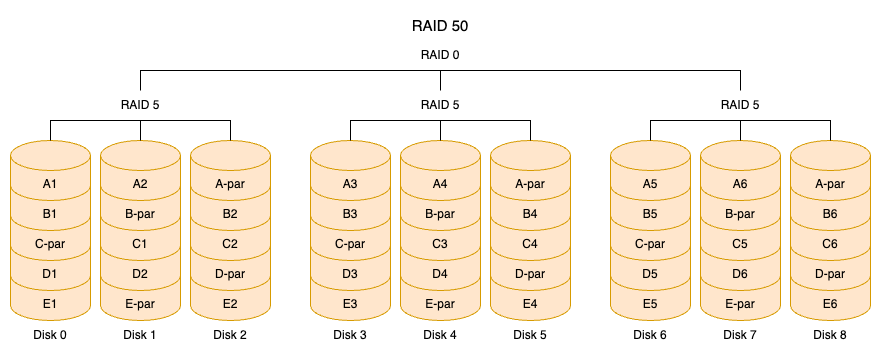

The diagram above was exported from draw.io. Its source (the exported page's mxGraphModel, read from the mxfile embedded in the PNG):
<mxGraphModel dx="1287" dy="1395" grid="1" gridSize="10" guides="1" tooltips="1" connect="1" arrows="1" fold="1" page="1" pageScale="1" pageWidth="850" pageHeight="1100" math="0" shadow="0">
  <root>
    <mxCell id="0" />
    <mxCell id="1" parent="0" />
    <mxCell id="2" value="E-par" style="shape=cylinder3;whiteSpace=wrap;html=1;boundedLbl=1;backgroundOutline=1;size=15;fillColor=#ffe6cc;strokeColor=#d79b00;" vertex="1" parent="1">
      <mxGeometry x="170" y="2920" width="80" height="60" as="geometry" />
    </mxCell>
    <mxCell id="3" value="E2" style="shape=cylinder3;whiteSpace=wrap;html=1;boundedLbl=1;backgroundOutline=1;size=15;fillColor=#ffe6cc;strokeColor=#d79b00;" vertex="1" parent="1">
      <mxGeometry x="260" y="2920" width="80" height="60" as="geometry" />
    </mxCell>
    <mxCell id="4" value="E1" style="shape=cylinder3;whiteSpace=wrap;html=1;boundedLbl=1;backgroundOutline=1;size=15;fillColor=#ffe6cc;strokeColor=#d79b00;" vertex="1" parent="1">
      <mxGeometry x="80" y="2920" width="80" height="60" as="geometry" />
    </mxCell>
    <mxCell id="5" value="D2" style="shape=cylinder3;whiteSpace=wrap;html=1;boundedLbl=1;backgroundOutline=1;size=15;fillColor=#ffe6cc;strokeColor=#d79b00;" vertex="1" parent="1">
      <mxGeometry x="170" y="2890" width="80" height="60" as="geometry" />
    </mxCell>
    <mxCell id="6" value="D-par" style="shape=cylinder3;whiteSpace=wrap;html=1;boundedLbl=1;backgroundOutline=1;size=15;fillColor=#ffe6cc;strokeColor=#d79b00;" vertex="1" parent="1">
      <mxGeometry x="260" y="2890" width="80" height="60" as="geometry" />
    </mxCell>
    <mxCell id="7" value="D1" style="shape=cylinder3;whiteSpace=wrap;html=1;boundedLbl=1;backgroundOutline=1;size=15;fillColor=#ffe6cc;strokeColor=#d79b00;" vertex="1" parent="1">
      <mxGeometry x="80" y="2890" width="80" height="60" as="geometry" />
    </mxCell>
    <mxCell id="8" value="C1" style="shape=cylinder3;whiteSpace=wrap;html=1;boundedLbl=1;backgroundOutline=1;size=15;fillColor=#ffe6cc;strokeColor=#d79b00;" vertex="1" parent="1">
      <mxGeometry x="170" y="2860" width="80" height="60" as="geometry" />
    </mxCell>
    <mxCell id="9" value="C2" style="shape=cylinder3;whiteSpace=wrap;html=1;boundedLbl=1;backgroundOutline=1;size=15;fillColor=#ffe6cc;strokeColor=#d79b00;" vertex="1" parent="1">
      <mxGeometry x="260" y="2860" width="80" height="60" as="geometry" />
    </mxCell>
    <mxCell id="10" value="C-par" style="shape=cylinder3;whiteSpace=wrap;html=1;boundedLbl=1;backgroundOutline=1;size=15;fillColor=#ffe6cc;strokeColor=#d79b00;" vertex="1" parent="1">
      <mxGeometry x="80" y="2860" width="80" height="60" as="geometry" />
    </mxCell>
    <mxCell id="11" value="B-par" style="shape=cylinder3;whiteSpace=wrap;html=1;boundedLbl=1;backgroundOutline=1;size=15;fillColor=#ffe6cc;strokeColor=#d79b00;" vertex="1" parent="1">
      <mxGeometry x="170" y="2830" width="80" height="60" as="geometry" />
    </mxCell>
    <mxCell id="12" value="B2" style="shape=cylinder3;whiteSpace=wrap;html=1;boundedLbl=1;backgroundOutline=1;size=15;fillColor=#ffe6cc;strokeColor=#d79b00;" vertex="1" parent="1">
      <mxGeometry x="260" y="2830" width="80" height="60" as="geometry" />
    </mxCell>
    <mxCell id="13" value="B1" style="shape=cylinder3;whiteSpace=wrap;html=1;boundedLbl=1;backgroundOutline=1;size=15;fillColor=#ffe6cc;strokeColor=#d79b00;" vertex="1" parent="1">
      <mxGeometry x="80" y="2830" width="80" height="60" as="geometry" />
    </mxCell>
    <mxCell id="14" value="A1" style="shape=cylinder3;whiteSpace=wrap;html=1;boundedLbl=1;backgroundOutline=1;size=15;fillColor=#ffe6cc;strokeColor=#d79b00;" vertex="1" parent="1">
      <mxGeometry x="80" y="2800" width="80" height="60" as="geometry" />
    </mxCell>
    <mxCell id="15" value="A2" style="shape=cylinder3;whiteSpace=wrap;html=1;boundedLbl=1;backgroundOutline=1;size=15;fillColor=#ffe6cc;strokeColor=#d79b00;" vertex="1" parent="1">
      <mxGeometry x="170" y="2800" width="80" height="60" as="geometry" />
    </mxCell>
    <mxCell id="16" value="A-par" style="shape=cylinder3;whiteSpace=wrap;html=1;boundedLbl=1;backgroundOutline=1;size=15;fillColor=#ffe6cc;strokeColor=#d79b00;" vertex="1" parent="1">
      <mxGeometry x="260" y="2800" width="80" height="60" as="geometry" />
    </mxCell>
    <mxCell id="17" value="E-par" style="shape=cylinder3;whiteSpace=wrap;html=1;boundedLbl=1;backgroundOutline=1;size=15;fillColor=#ffe6cc;strokeColor=#d79b00;" vertex="1" parent="1">
      <mxGeometry x="470" y="2920" width="80" height="60" as="geometry" />
    </mxCell>
    <mxCell id="18" value="E4" style="shape=cylinder3;whiteSpace=wrap;html=1;boundedLbl=1;backgroundOutline=1;size=15;fillColor=#ffe6cc;strokeColor=#d79b00;" vertex="1" parent="1">
      <mxGeometry x="560" y="2920" width="80" height="60" as="geometry" />
    </mxCell>
    <mxCell id="19" value="E3" style="shape=cylinder3;whiteSpace=wrap;html=1;boundedLbl=1;backgroundOutline=1;size=15;fillColor=#ffe6cc;strokeColor=#d79b00;" vertex="1" parent="1">
      <mxGeometry x="380" y="2920" width="80" height="60" as="geometry" />
    </mxCell>
    <mxCell id="20" value="D4" style="shape=cylinder3;whiteSpace=wrap;html=1;boundedLbl=1;backgroundOutline=1;size=15;fillColor=#ffe6cc;strokeColor=#d79b00;" vertex="1" parent="1">
      <mxGeometry x="470" y="2890" width="80" height="60" as="geometry" />
    </mxCell>
    <mxCell id="21" value="D-par" style="shape=cylinder3;whiteSpace=wrap;html=1;boundedLbl=1;backgroundOutline=1;size=15;fillColor=#ffe6cc;strokeColor=#d79b00;" vertex="1" parent="1">
      <mxGeometry x="560" y="2890" width="80" height="60" as="geometry" />
    </mxCell>
    <mxCell id="22" value="D3" style="shape=cylinder3;whiteSpace=wrap;html=1;boundedLbl=1;backgroundOutline=1;size=15;fillColor=#ffe6cc;strokeColor=#d79b00;" vertex="1" parent="1">
      <mxGeometry x="380" y="2890" width="80" height="60" as="geometry" />
    </mxCell>
    <mxCell id="23" value="C3" style="shape=cylinder3;whiteSpace=wrap;html=1;boundedLbl=1;backgroundOutline=1;size=15;fillColor=#ffe6cc;strokeColor=#d79b00;" vertex="1" parent="1">
      <mxGeometry x="470" y="2860" width="80" height="60" as="geometry" />
    </mxCell>
    <mxCell id="24" value="C4" style="shape=cylinder3;whiteSpace=wrap;html=1;boundedLbl=1;backgroundOutline=1;size=15;fillColor=#ffe6cc;strokeColor=#d79b00;" vertex="1" parent="1">
      <mxGeometry x="560" y="2860" width="80" height="60" as="geometry" />
    </mxCell>
    <mxCell id="25" value="C-par" style="shape=cylinder3;whiteSpace=wrap;html=1;boundedLbl=1;backgroundOutline=1;size=15;fillColor=#ffe6cc;strokeColor=#d79b00;" vertex="1" parent="1">
      <mxGeometry x="380" y="2860" width="80" height="60" as="geometry" />
    </mxCell>
    <mxCell id="26" value="B-par" style="shape=cylinder3;whiteSpace=wrap;html=1;boundedLbl=1;backgroundOutline=1;size=15;fillColor=#ffe6cc;strokeColor=#d79b00;" vertex="1" parent="1">
      <mxGeometry x="470" y="2830" width="80" height="60" as="geometry" />
    </mxCell>
    <mxCell id="27" value="B4" style="shape=cylinder3;whiteSpace=wrap;html=1;boundedLbl=1;backgroundOutline=1;size=15;fillColor=#ffe6cc;strokeColor=#d79b00;" vertex="1" parent="1">
      <mxGeometry x="560" y="2830" width="80" height="60" as="geometry" />
    </mxCell>
    <mxCell id="28" value="B3" style="shape=cylinder3;whiteSpace=wrap;html=1;boundedLbl=1;backgroundOutline=1;size=15;fillColor=#ffe6cc;strokeColor=#d79b00;" vertex="1" parent="1">
      <mxGeometry x="380" y="2830" width="80" height="60" as="geometry" />
    </mxCell>
    <mxCell id="29" value="A3" style="shape=cylinder3;whiteSpace=wrap;html=1;boundedLbl=1;backgroundOutline=1;size=15;fillColor=#ffe6cc;strokeColor=#d79b00;" vertex="1" parent="1">
      <mxGeometry x="380" y="2800" width="80" height="60" as="geometry" />
    </mxCell>
    <mxCell id="30" value="A4" style="shape=cylinder3;whiteSpace=wrap;html=1;boundedLbl=1;backgroundOutline=1;size=15;fillColor=#ffe6cc;strokeColor=#d79b00;" vertex="1" parent="1">
      <mxGeometry x="470" y="2800" width="80" height="60" as="geometry" />
    </mxCell>
    <mxCell id="31" value="A-par" style="shape=cylinder3;whiteSpace=wrap;html=1;boundedLbl=1;backgroundOutline=1;size=15;fillColor=#ffe6cc;strokeColor=#d79b00;" vertex="1" parent="1">
      <mxGeometry x="560" y="2800" width="80" height="60" as="geometry" />
    </mxCell>
    <mxCell id="32" value="E-par" style="shape=cylinder3;whiteSpace=wrap;html=1;boundedLbl=1;backgroundOutline=1;size=15;fillColor=#ffe6cc;strokeColor=#d79b00;" vertex="1" parent="1">
      <mxGeometry x="770" y="2920" width="80" height="60" as="geometry" />
    </mxCell>
    <mxCell id="33" value="E6" style="shape=cylinder3;whiteSpace=wrap;html=1;boundedLbl=1;backgroundOutline=1;size=15;fillColor=#ffe6cc;strokeColor=#d79b00;" vertex="1" parent="1">
      <mxGeometry x="860" y="2920" width="80" height="60" as="geometry" />
    </mxCell>
    <mxCell id="34" value="E5" style="shape=cylinder3;whiteSpace=wrap;html=1;boundedLbl=1;backgroundOutline=1;size=15;fillColor=#ffe6cc;strokeColor=#d79b00;" vertex="1" parent="1">
      <mxGeometry x="680" y="2920" width="80" height="60" as="geometry" />
    </mxCell>
    <mxCell id="35" value="D6" style="shape=cylinder3;whiteSpace=wrap;html=1;boundedLbl=1;backgroundOutline=1;size=15;fillColor=#ffe6cc;strokeColor=#d79b00;" vertex="1" parent="1">
      <mxGeometry x="770" y="2890" width="80" height="60" as="geometry" />
    </mxCell>
    <mxCell id="36" value="D-par" style="shape=cylinder3;whiteSpace=wrap;html=1;boundedLbl=1;backgroundOutline=1;size=15;fillColor=#ffe6cc;strokeColor=#d79b00;" vertex="1" parent="1">
      <mxGeometry x="860" y="2890" width="80" height="60" as="geometry" />
    </mxCell>
    <mxCell id="37" value="D5" style="shape=cylinder3;whiteSpace=wrap;html=1;boundedLbl=1;backgroundOutline=1;size=15;fillColor=#ffe6cc;strokeColor=#d79b00;" vertex="1" parent="1">
      <mxGeometry x="680" y="2890" width="80" height="60" as="geometry" />
    </mxCell>
    <mxCell id="38" value="C5" style="shape=cylinder3;whiteSpace=wrap;html=1;boundedLbl=1;backgroundOutline=1;size=15;fillColor=#ffe6cc;strokeColor=#d79b00;" vertex="1" parent="1">
      <mxGeometry x="770" y="2860" width="80" height="60" as="geometry" />
    </mxCell>
    <mxCell id="39" value="C6" style="shape=cylinder3;whiteSpace=wrap;html=1;boundedLbl=1;backgroundOutline=1;size=15;fillColor=#ffe6cc;strokeColor=#d79b00;" vertex="1" parent="1">
      <mxGeometry x="860" y="2860" width="80" height="60" as="geometry" />
    </mxCell>
    <mxCell id="40" value="C-par" style="shape=cylinder3;whiteSpace=wrap;html=1;boundedLbl=1;backgroundOutline=1;size=15;fillColor=#ffe6cc;strokeColor=#d79b00;" vertex="1" parent="1">
      <mxGeometry x="680" y="2860" width="80" height="60" as="geometry" />
    </mxCell>
    <mxCell id="41" value="B-par" style="shape=cylinder3;whiteSpace=wrap;html=1;boundedLbl=1;backgroundOutline=1;size=15;fillColor=#ffe6cc;strokeColor=#d79b00;" vertex="1" parent="1">
      <mxGeometry x="770" y="2830" width="80" height="60" as="geometry" />
    </mxCell>
    <mxCell id="42" value="B6" style="shape=cylinder3;whiteSpace=wrap;html=1;boundedLbl=1;backgroundOutline=1;size=15;fillColor=#ffe6cc;strokeColor=#d79b00;" vertex="1" parent="1">
      <mxGeometry x="860" y="2830" width="80" height="60" as="geometry" />
    </mxCell>
    <mxCell id="43" value="B5" style="shape=cylinder3;whiteSpace=wrap;html=1;boundedLbl=1;backgroundOutline=1;size=15;fillColor=#ffe6cc;strokeColor=#d79b00;" vertex="1" parent="1">
      <mxGeometry x="680" y="2830" width="80" height="60" as="geometry" />
    </mxCell>
    <mxCell id="44" value="A5" style="shape=cylinder3;whiteSpace=wrap;html=1;boundedLbl=1;backgroundOutline=1;size=15;fillColor=#ffe6cc;strokeColor=#d79b00;" vertex="1" parent="1">
      <mxGeometry x="680" y="2800" width="80" height="60" as="geometry" />
    </mxCell>
    <mxCell id="45" value="A6" style="shape=cylinder3;whiteSpace=wrap;html=1;boundedLbl=1;backgroundOutline=1;size=15;fillColor=#ffe6cc;strokeColor=#d79b00;" vertex="1" parent="1">
      <mxGeometry x="770" y="2800" width="80" height="60" as="geometry" />
    </mxCell>
    <mxCell id="46" value="A-par" style="shape=cylinder3;whiteSpace=wrap;html=1;boundedLbl=1;backgroundOutline=1;size=15;fillColor=#ffe6cc;strokeColor=#d79b00;" vertex="1" parent="1">
      <mxGeometry x="860" y="2800" width="80" height="60" as="geometry" />
    </mxCell>
    <mxCell id="47" value="Disk 0" style="text;html=1;align=center;verticalAlign=middle;whiteSpace=wrap;rounded=0;" vertex="1" parent="1">
      <mxGeometry x="90" y="2980" width="60" height="30" as="geometry" />
    </mxCell>
    <mxCell id="48" value="Disk 1" style="text;html=1;align=center;verticalAlign=middle;whiteSpace=wrap;rounded=0;" vertex="1" parent="1">
      <mxGeometry x="180" y="2980" width="60" height="30" as="geometry" />
    </mxCell>
    <mxCell id="49" value="Disk 2" style="text;html=1;align=center;verticalAlign=middle;whiteSpace=wrap;rounded=0;" vertex="1" parent="1">
      <mxGeometry x="270" y="2980" width="60" height="30" as="geometry" />
    </mxCell>
    <mxCell id="50" value="Disk 3" style="text;html=1;align=center;verticalAlign=middle;whiteSpace=wrap;rounded=0;" vertex="1" parent="1">
      <mxGeometry x="390" y="2980" width="60" height="30" as="geometry" />
    </mxCell>
    <mxCell id="51" value="Disk 4" style="text;html=1;align=center;verticalAlign=middle;whiteSpace=wrap;rounded=0;" vertex="1" parent="1">
      <mxGeometry x="480" y="2980" width="60" height="30" as="geometry" />
    </mxCell>
    <mxCell id="52" value="Disk 5" style="text;html=1;align=center;verticalAlign=middle;whiteSpace=wrap;rounded=0;" vertex="1" parent="1">
      <mxGeometry x="570" y="2980" width="60" height="30" as="geometry" />
    </mxCell>
    <mxCell id="53" value="Disk 6" style="text;html=1;align=center;verticalAlign=middle;whiteSpace=wrap;rounded=0;" vertex="1" parent="1">
      <mxGeometry x="690" y="2980" width="60" height="30" as="geometry" />
    </mxCell>
    <mxCell id="54" value="Disk 7&lt;span style=&quot;color: rgba(0, 0, 0, 0); font-family: monospace; font-size: 0px; text-align: start; text-wrap-mode: nowrap;&quot;&gt;%3CmxGraphModel%3E%3Croot%3E%3CmxCell%20id%3D%220%22%2F%3E%3CmxCell%20id%3D%221%22%20parent%3D%220%22%2F%3E%3CmxCell%20id%3D%222%22%20value%3D%22Disk%200%22%20style%3D%22text%3Bhtml%3D1%3Balign%3Dcenter%3BverticalAlign%3Dmiddle%3BwhiteSpace%3Dwrap%3Brounded%3D0%3B%22%20vertex%3D%221%22%20parent%3D%221%22%3E%3CmxGeometry%20x%3D%2290%22%20y%3D%222980%22%20width%3D%2260%22%20height%3D%2230%22%20as%3D%22geometry%22%2F%3E%3C%2FmxCell%3E%3C%2Froot%3E%3C%2FmxGraphModel%3E&lt;/span&gt;" style="text;html=1;align=center;verticalAlign=middle;whiteSpace=wrap;rounded=0;" vertex="1" parent="1">
      <mxGeometry x="780" y="2980" width="60" height="30" as="geometry" />
    </mxCell>
    <mxCell id="55" value="Disk 8" style="text;html=1;align=center;verticalAlign=middle;whiteSpace=wrap;rounded=0;" vertex="1" parent="1">
      <mxGeometry x="870" y="2980" width="60" height="30" as="geometry" />
    </mxCell>
    <mxCell id="56" style="edgeStyle=orthogonalEdgeStyle;rounded=0;orthogonalLoop=1;jettySize=auto;html=1;exitX=0.5;exitY=0;exitDx=0;exitDy=0;exitPerimeter=0;entryX=0.5;entryY=0;entryDx=0;entryDy=0;entryPerimeter=0;endArrow=none;startFill=0;" edge="1" source="14" target="15" parent="1">
      <mxGeometry relative="1" as="geometry" />
    </mxCell>
    <mxCell id="57" style="edgeStyle=orthogonalEdgeStyle;rounded=0;orthogonalLoop=1;jettySize=auto;html=1;exitX=0.5;exitY=0;exitDx=0;exitDy=0;exitPerimeter=0;entryX=0.5;entryY=0;entryDx=0;entryDy=0;entryPerimeter=0;endArrow=none;startFill=0;" edge="1" source="16" target="15" parent="1">
      <mxGeometry relative="1" as="geometry" />
    </mxCell>
    <mxCell id="58" style="edgeStyle=orthogonalEdgeStyle;rounded=0;orthogonalLoop=1;jettySize=auto;html=1;exitX=0.5;exitY=0;exitDx=0;exitDy=0;exitPerimeter=0;entryX=0.5;entryY=0;entryDx=0;entryDy=0;entryPerimeter=0;endArrow=none;startFill=0;" edge="1" source="29" target="30" parent="1">
      <mxGeometry relative="1" as="geometry" />
    </mxCell>
    <mxCell id="59" style="edgeStyle=orthogonalEdgeStyle;rounded=0;orthogonalLoop=1;jettySize=auto;html=1;exitX=0.5;exitY=0;exitDx=0;exitDy=0;exitPerimeter=0;entryX=0.5;entryY=0;entryDx=0;entryDy=0;entryPerimeter=0;endArrow=none;startFill=0;" edge="1" source="31" target="30" parent="1">
      <mxGeometry relative="1" as="geometry" />
    </mxCell>
    <mxCell id="60" style="edgeStyle=orthogonalEdgeStyle;rounded=0;orthogonalLoop=1;jettySize=auto;html=1;exitX=0.5;exitY=0;exitDx=0;exitDy=0;exitPerimeter=0;entryX=0.5;entryY=0;entryDx=0;entryDy=0;entryPerimeter=0;endArrow=none;startFill=0;" edge="1" source="44" target="45" parent="1">
      <mxGeometry relative="1" as="geometry" />
    </mxCell>
    <mxCell id="61" style="edgeStyle=orthogonalEdgeStyle;rounded=0;orthogonalLoop=1;jettySize=auto;html=1;exitX=0.5;exitY=0;exitDx=0;exitDy=0;exitPerimeter=0;entryX=0.5;entryY=0;entryDx=0;entryDy=0;entryPerimeter=0;endArrow=none;startFill=0;" edge="1" source="46" target="45" parent="1">
      <mxGeometry relative="1" as="geometry" />
    </mxCell>
    <mxCell id="62" style="edgeStyle=orthogonalEdgeStyle;rounded=0;orthogonalLoop=1;jettySize=auto;html=1;exitX=0.5;exitY=0;exitDx=0;exitDy=0;entryX=0.5;entryY=0;entryDx=0;entryDy=0;endArrow=none;startFill=0;" edge="1" source="63" target="64" parent="1">
      <mxGeometry relative="1" as="geometry" />
    </mxCell>
    <mxCell id="63" value="RAID 5" style="text;html=1;align=center;verticalAlign=middle;whiteSpace=wrap;rounded=0;" vertex="1" parent="1">
      <mxGeometry x="180" y="2750" width="60" height="30" as="geometry" />
    </mxCell>
    <mxCell id="64" value="RAID 5" style="text;html=1;align=center;verticalAlign=middle;whiteSpace=wrap;rounded=0;" vertex="1" parent="1">
      <mxGeometry x="480" y="2750" width="60" height="30" as="geometry" />
    </mxCell>
    <mxCell id="65" style="edgeStyle=orthogonalEdgeStyle;rounded=0;orthogonalLoop=1;jettySize=auto;html=1;exitX=0.5;exitY=0;exitDx=0;exitDy=0;entryX=0.5;entryY=0;entryDx=0;entryDy=0;endArrow=none;startFill=0;" edge="1" source="66" target="64" parent="1">
      <mxGeometry relative="1" as="geometry" />
    </mxCell>
    <mxCell id="66" value="RAID 5" style="text;html=1;align=center;verticalAlign=middle;whiteSpace=wrap;rounded=0;" vertex="1" parent="1">
      <mxGeometry x="780" y="2750" width="60" height="30" as="geometry" />
    </mxCell>
    <mxCell id="67" value="RAID 0" style="text;html=1;align=center;verticalAlign=middle;whiteSpace=wrap;rounded=0;" vertex="1" parent="1">
      <mxGeometry x="480" y="2700" width="60" height="30" as="geometry" />
    </mxCell>
    <mxCell id="68" value="&lt;font style=&quot;font-size: 15px;&quot;&gt;RAID 50&lt;/font&gt;" style="text;html=1;align=center;verticalAlign=middle;whiteSpace=wrap;rounded=0;" vertex="1" parent="1">
      <mxGeometry x="480" y="2670" width="60" height="30" as="geometry" />
    </mxCell>
  </root>
</mxGraphModel>